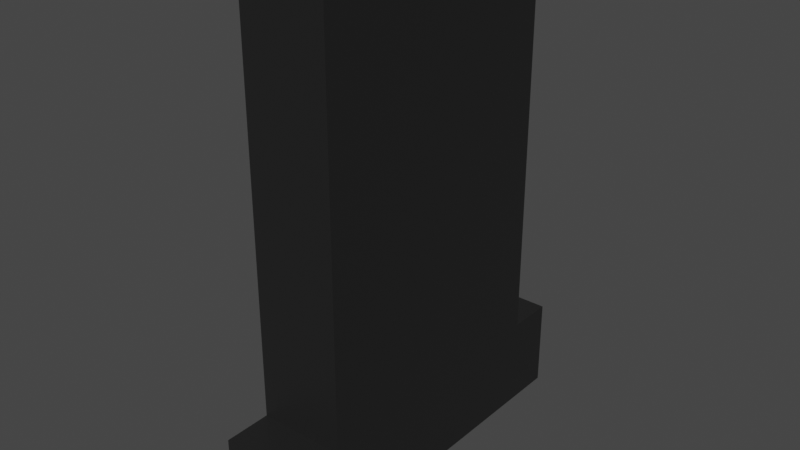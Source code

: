 # Source: Part2.blend  (saved by Blender 3.6.13; exported with 4.5.12 LTS)
import bpy
from mathutils import Matrix  # noqa: F401  (used for matrix-valued properties, if any)

bpy.ops.wm.read_factory_settings(use_empty=True)
scene = bpy.context.scene
scene.name = 'Scene'

# ---- collections
col_collection = bpy.data.collections.new('Collection'); scene.collection.children.link(col_collection)

# ---- materials (node trees are filled in below, after node groups)
mat_rzblack = bpy.data.materials.new('rzBlack')
mat_rzblack.use_transparent_shadow = False

# ---- material node trees
mat_rzblack.use_nodes = True; mat_rzblack.node_tree.nodes.clear()
_N = mat_rzblack.node_tree.nodes; _L = mat_rzblack.node_tree.links
n0 = _N.new('ShaderNodeBsdfPrincipled'); n0.name = 'Principled BSDF'; n0.location = (10, 300)
n0.distribution = 'GGX'
n0.subsurface_method = 'RANDOM_WALK_SKIN'
n0.inputs[0].default_value = (0.01467, 0.01467, 0.01467, 1.0)
n0.inputs[3].default_value = 1.45
n0.inputs[27].default_value = (0.0, 0.0, 0.0, 1.0)
n0.inputs[28].default_value = 1.0
n1 = _N.new('ShaderNodeOutputMaterial'); n1.name = 'Material Output'; n1.location = (300, 300)
_L.new(n0.outputs[0], n1.inputs[0])
n1.is_active_output = True

# ---- world
world_world = bpy.data.worlds.new('World'); scene.world = world_world
world_world.use_nodes = True; world_world.node_tree.nodes.clear()
_N = world_world.node_tree.nodes; _L = world_world.node_tree.links
n0 = _N.new('ShaderNodeOutputWorld'); n0.name = 'World Output'; n0.location = (300, 300)
n1 = _N.new('ShaderNodeBackground'); n1.name = 'Background'; n1.location = (10, 300)
n1.inputs[0].default_value = (0.05088, 0.05088, 0.05088, 1.0)
_L.new(n1.outputs[0], n0.inputs[0])
n0.is_active_output = True
world_world.color = (0.05088, 0.05088, 0.05088)
world_world.use_sun_shadow = False
world_world.sun_shadow_jitter_overblur = 0.0

# ---- meshes
me_cube_007 = bpy.data.meshes.new('Cube.007')
me_cube_007.from_pydata([(-1.0, -1.0, -1.0), (-1.0, -1.0, -0.3777), (-1.0, 1.0, -1.0), (-1.0, 1.0, -0.3777), (1.0, -1.0, -1.0), (1.0, -1.0, -0.3777), (1.0, 1.0, -1.0), (1.0, 1.0, -0.3777), (-1.0, -0.7441, -0.3777), (-1.0, 0.7433, -0.3777), (1.0, 0.7433, -0.3777), (1.0, -0.7441, -0.3777), (-1.0, -0.7441, 2.357), (-1.0, 0.7433, 2.357), (1.0, 0.7433, 2.357), (1.0, -0.7441, 2.357)], [], [(0, 1, 8, 9, 3, 2), (2, 3, 7, 6), (6, 7, 10, 11, 5, 4), (4, 5, 1, 0), (2, 6, 4, 0), (11, 8, 1, 5), (7, 3, 9, 10), (8, 11, 15, 12), (14, 13, 12, 15), (11, 10, 14, 15), (9, 8, 12, 13), (10, 9, 13, 14)])
_uv = me_cube_007.uv_layers.new(name='UVMap')
_uv.uv.foreach_set('vector', [0.375, 0.0, 0.625, 0.0, 0.625, 0.08333, 0.625, 0.1667, 0.625, 0.25, 0.375, 0.25, 0.375, 0.25, 0.625, 0.25, 0.625, 0.5, 0.375, 0.5, 0.375, 0.5, 0.625, 0.5, 0.625, 0.5833, 0.625, 0.6667, 0.625, 0.75, 0.375, 0.75, 0.375, 0.75, 0.625, 0.75, 0.625, 1.0, 0.375, 1.0, 0.125, 0.5, 0.375, 0.5, 0.375, 0.75, 0.125, 0.75, 0.625, 0.6667, 0.875, 0.6667, 0.875, 0.75, 0.625, 0.75, 0.625, 0.5, 0.875, 0.5, 0.875, 0.5833, 0.625, 0.5833, 0.875, 0.6667, 0.625, 0.6667, 0.625, 0.6667, 0.875, 0.6667, 0.625, 0.5833, 0.875, 0.5833, 0.875, 0.6667, 0.625, 0.6667, 0.625, 0.6667, 0.625, 0.5833, 0.625, 0.5833, 0.625, 0.6667, 0.625, 0.1667, 0.625, 0.08333, 0.625, 0.08333, 0.625, 0.1667, 0.625, 0.5833, 0.875, 0.5833, 0.875, 0.5833, 0.625, 0.5833])
me_cube_007.materials.append(mat_rzblack)
me_cube_007.update()

# ---- objects
ob_chair = bpy.data.objects.new('Chair', me_cube_007)
ob_empty = bpy.data.objects.new('Empty', None)

# ---- transforms, parenting, visibility, modifiers, constraints
ob_chair.location = (-3.956, 0.09991, 7.491)
ob_chair.scale = (1.603, 6.703, 5.357)
ob_empty.location = (-3.837, 0.0, 2.106)
ob_empty.empty_display_type = 'ARROWS'

# ---- collection membership
col_collection.objects.link(ob_chair)
col_collection.objects.link(ob_empty)

# ---- scene / render settings (as saved in the file)
scene.frame_start = 1; scene.frame_end = 250; scene.frame_set(2)
scene.render.engine = 'BLENDER_EEVEE_NEXT'
scene.cycles.sampling_pattern = 'TABULATED_SOBOL'
scene.view_settings.view_transform = 'Filmic'
bpy.context.view_layer.update()

# ---- added for rendering (the .blend has no active camera and no usable light): camera, sun
cam_auto = bpy.data.cameras.new('AutoCamera')
cam_auto.lens = 50.0
cam_auto.sensor_width = 36.0
cam_auto.clip_end = 1000.0
ob_auto_camera = bpy.data.objects.new('AutoCamera', cam_auto)
scene.collection.objects.link(ob_auto_camera)
ob_auto_camera.location = (17.0096, -25.059, 27.8993)
ob_auto_camera.rotation_euler = (1.09748, -7.21219e-08, 0.694738)
scene.camera = ob_auto_camera
light_auto_sun = bpy.data.lights.new('AutoSun', 'SUN')
light_auto_sun.energy = 3.0
light_auto_sun.angle = 0.0523599
ob_auto_sun = bpy.data.objects.new('AutoSun', light_auto_sun)
scene.collection.objects.link(ob_auto_sun)
ob_auto_sun.rotation_euler = (0.872665, 0.174533, 0.523599)
bpy.context.view_layer.update()
